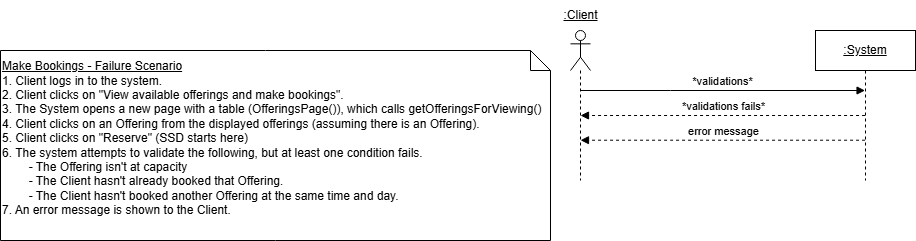

The diagram above was exported from draw.io. Its source (the exported page's mxGraphModel, read from the mxfile embedded in the PNG):
<mxGraphModel dx="2284" dy="746" grid="1" gridSize="10" guides="1" tooltips="1" connect="1" arrows="1" fold="1" page="1" pageScale="1" pageWidth="850" pageHeight="1100" math="0" shadow="0">
  <root>
    <mxCell id="0" />
    <mxCell id="1" parent="0" />
    <mxCell id="QT0idfkxXLzTyoDSYEQH-2" value="" style="shape=umlLifeline;perimeter=lifelinePerimeter;whiteSpace=wrap;html=1;container=1;dropTarget=0;collapsible=0;recursiveResize=0;outlineConnect=0;portConstraint=eastwest;newEdgeStyle={&quot;curved&quot;:0,&quot;rounded&quot;:0};participant=umlActor;" parent="1" vertex="1">
      <mxGeometry x="80" y="50" width="20" height="150" as="geometry" />
    </mxCell>
    <mxCell id="QT0idfkxXLzTyoDSYEQH-3" value="&lt;u&gt;:Client&lt;/u&gt;" style="text;html=1;align=center;verticalAlign=middle;resizable=0;points=[];autosize=1;strokeColor=none;fillColor=none;" parent="1" vertex="1">
      <mxGeometry x="60" y="20" width="60" height="30" as="geometry" />
    </mxCell>
    <mxCell id="QT0idfkxXLzTyoDSYEQH-4" value="&lt;u&gt;:System&lt;/u&gt;" style="shape=umlLifeline;perimeter=lifelinePerimeter;whiteSpace=wrap;html=1;container=1;dropTarget=0;collapsible=0;recursiveResize=0;outlineConnect=0;portConstraint=eastwest;newEdgeStyle={&quot;curved&quot;:0,&quot;rounded&quot;:0};" parent="1" vertex="1">
      <mxGeometry x="325" y="50" width="100" height="150" as="geometry" />
    </mxCell>
    <mxCell id="QT0idfkxXLzTyoDSYEQH-17" value="error message" style="html=1;verticalAlign=bottom;endArrow=block;edgeStyle=elbowEdgeStyle;elbow=vertical;curved=0;rounded=0;dashed=1;" parent="1" edge="1">
      <mxGeometry x="0.0003" relative="1" as="geometry">
        <mxPoint x="374.57" y="159.71" as="sourcePoint" />
        <Array as="points">
          <mxPoint x="180.07" y="159.71" />
        </Array>
        <mxPoint x="89.99857142857144" y="159.71" as="targetPoint" />
        <mxPoint as="offset" />
      </mxGeometry>
    </mxCell>
    <mxCell id="LRU_EcB0eDfxrB6BmX2D-1" value="&lt;u&gt;Make Bookings - Failure Scenario&lt;/u&gt;&lt;div&gt;1. Client logs in to the system.&lt;/div&gt;&lt;div&gt;2. Client clicks on &quot;View available offerings and make bookings&quot;.&lt;/div&gt;&lt;div&gt;3. The System opens a new page with a table (OfferingsPage()), which calls&amp;nbsp;&lt;span style=&quot;background-color: initial;&quot;&gt;getOfferingsForViewing()&lt;/span&gt;&lt;/div&gt;&lt;div&gt;&lt;span style=&quot;background-color: initial;&quot;&gt;4.&amp;nbsp;&lt;/span&gt;&lt;span style=&quot;background-color: initial;&quot;&gt;Client clicks on an Offering from the displayed offerings (assuming there is an Offering).&amp;nbsp;&lt;/span&gt;&lt;/div&gt;&lt;div&gt;&lt;span style=&quot;background-color: initial;&quot;&gt;5. Client clicks on &quot;Reserve&quot; (SSD starts here)&lt;/span&gt;&lt;/div&gt;&lt;div&gt;&lt;span style=&quot;background-color: initial;&quot;&gt;6. The system attempts to validate the following, but at least one condition fails.&lt;/span&gt;&lt;/div&gt;&lt;div&gt;&lt;span style=&quot;background-color: initial;&quot;&gt;&lt;span style=&quot;white-space: pre;&quot;&gt;&#09;&lt;/span&gt;- The Offering isn't at capacity&lt;br&gt;&lt;/span&gt;&lt;/div&gt;&lt;div&gt;&lt;span style=&quot;background-color: initial;&quot;&gt;&lt;span style=&quot;white-space: pre;&quot;&gt;&#09;&lt;/span&gt;- The Client hasn't already booked that Offering.&lt;br&gt;&lt;/span&gt;&lt;/div&gt;&lt;div&gt;&lt;span style=&quot;background-color: initial;&quot;&gt;&lt;span style=&quot;white-space: pre;&quot;&gt;&#09;&lt;/span&gt;- The Client hasn't booked another Offering at the same time and day.&lt;br&gt;&lt;/span&gt;&lt;/div&gt;&lt;div&gt;7. An error message is shown to the Client.&lt;span style=&quot;background-color: initial;&quot;&gt;&amp;nbsp;&lt;/span&gt;&lt;/div&gt;&lt;div&gt;&lt;span style=&quot;background-color: initial;&quot;&gt;&lt;br&gt;&lt;/span&gt;&lt;/div&gt;" style="shape=note;size=20;whiteSpace=wrap;html=1;align=left;" parent="1" vertex="1">
      <mxGeometry x="-490" y="70" width="550" height="190" as="geometry" />
    </mxCell>
    <mxCell id="LRU_EcB0eDfxrB6BmX2D-2" value="*validations*" style="html=1;verticalAlign=bottom;endArrow=block;edgeStyle=elbowEdgeStyle;elbow=vertical;curved=0;rounded=0;" parent="1" edge="1">
      <mxGeometry relative="1" as="geometry">
        <mxPoint x="89.99857142857144" y="110" as="sourcePoint" />
        <Array as="points">
          <mxPoint x="180.07" y="110" />
        </Array>
        <mxPoint x="374.57" y="110" as="targetPoint" />
        <mxPoint as="offset" />
      </mxGeometry>
    </mxCell>
    <mxCell id="ayLGxCF-yTGPYFoYTUvz-2" value="*validations fails*" style="html=1;verticalAlign=bottom;endArrow=block;edgeStyle=elbowEdgeStyle;elbow=vertical;curved=0;rounded=0;dashed=1;" parent="1" edge="1">
      <mxGeometry x="0.0003" relative="1" as="geometry">
        <mxPoint x="374.57" y="135" as="sourcePoint" />
        <Array as="points">
          <mxPoint x="180.07" y="135" />
        </Array>
        <mxPoint x="89.99857142857144" y="135" as="targetPoint" />
        <mxPoint as="offset" />
      </mxGeometry>
    </mxCell>
  </root>
</mxGraphModel>